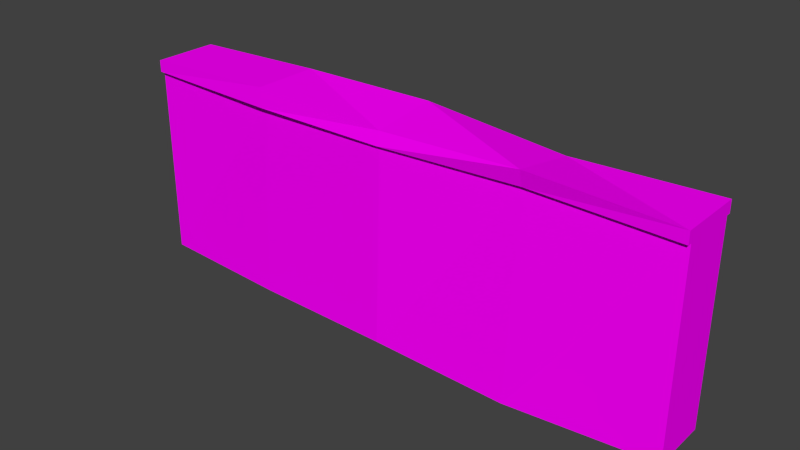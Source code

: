 # Source: mur1.blend  (saved by Blender 2.76.0; exported with 4.5.12 LTS)
import bpy
from mathutils import Matrix  # noqa: F401  (used for matrix-valued properties, if any)

bpy.ops.wm.read_factory_settings(use_empty=True)
scene = bpy.context.scene
scene.name = 'Scene'

# ---- collections
col_collection_10 = bpy.data.collections.new('Collection 10'); scene.collection.children.link(col_collection_10)

# ---- images (referenced by path relative to the original .blend; pixels are not part of the script)
import os
ASSET_DIR = os.environ.get("B2B_ASSET_DIR", "")  # directory of the original .blend (textures are referenced by path, not embedded)
HERE = os.path.dirname(os.path.abspath(__file__))  # packed textures are extracted next to this script under _unpacked/

def load_image(name, relpath, width, height, colorspace="sRGB"):
    """Load a texture the original file referenced (path relative to the .blend, or extracted next to this script)."""
    p = next((c for c in (os.path.join(HERE, relpath), os.path.join(ASSET_DIR, relpath)) if relpath and os.path.exists(c)), "")
    if p:
        img = bpy.data.images.load(p, check_existing=True)
        img.name = name
    else:  # same state as the original file: an image datablock whose file is absent (Cycles renders it pink)
        img = bpy.data.images.new(name, width, height)
        img.source = "FILE"
        img.filepath = "//" + (relpath or name)
    img.colorspace_settings.name = colorspace
    return img
img_texturescom_brickoldrounded0028_1_seamless_s_jpg = load_image('TexturesCom_BrickOldRounded0028_1_seamless_S.jpg', 'TexturesCom_BrickOldRounded0028_1_seamless_S.jpg', 1024, 1024, 'sRGB')
img_texturescom_brickoldrounded0134_1_seamless_s_jpg = load_image('TexturesCom_BrickOldRounded0134_1_seamless_S.jpg', 'TexturesCom_BrickOldRounded0134_1_seamless_S.jpg', 1024, 1024, 'sRGB')

# ---- materials (node trees are filled in below, after node groups)
mat_material_002 = bpy.data.materials.new('Material.002')
mat_material_002.alpha_threshold = 0.0
mat_material_002.use_transparent_shadow = False
mat_material_002.roughness = 0.5
mat_material_003 = bpy.data.materials.new('Material.003')
mat_material_003.alpha_threshold = 0.0
mat_material_003.use_transparent_shadow = False
mat_material_003.roughness = 0.5

# ---- material node trees
mat_material_002.use_nodes = True; mat_material_002.node_tree.nodes.clear()
_N = mat_material_002.node_tree.nodes; _L = mat_material_002.node_tree.links
n0 = _N.new('ShaderNodeOutputMaterial'); n0.name = 'Material Output'; n0.location = (300, 300)
n1 = _N.new('ShaderNodeBsdfDiffuse'); n1.name = 'Diffuse BSDF'; n1.location = (10, 300)
n2 = _N.new('ShaderNodeTexImage'); n2.name = 'Image Texture'; n2.location = (-180, 300)
n2.width = 140
n2.image = img_texturescom_brickoldrounded0028_1_seamless_s_jpg
_L.new(n1.outputs[0], n0.inputs[0])
_L.new(n2.outputs[0], n1.inputs[0])
n0.is_active_output = True
mat_material_003.use_nodes = True; mat_material_003.node_tree.nodes.clear()
_N = mat_material_003.node_tree.nodes; _L = mat_material_003.node_tree.links
n0 = _N.new('ShaderNodeOutputMaterial'); n0.name = 'Material Output'; n0.location = (300, 300)
n1 = _N.new('ShaderNodeBsdfDiffuse'); n1.name = 'Diffuse BSDF'; n1.location = (10, 300)
n2 = _N.new('ShaderNodeTexImage'); n2.name = 'Image Texture'; n2.location = (-180, 300)
n2.width = 140
n2.image = img_texturescom_brickoldrounded0134_1_seamless_s_jpg
_L.new(n1.outputs[0], n0.inputs[0])
_L.new(n2.outputs[0], n1.inputs[0])
n0.is_active_output = True

# ---- world
world_world = bpy.data.worlds.new('World'); scene.world = world_world
world_world.color = (0.05088, 0.05088, 0.05088)
world_world.use_sun_shadow = False
world_world.sun_shadow_jitter_overblur = 0.0
world_world.cycles.sampling_method = 'MANUAL'
world_world.cycles.sample_map_resolution = 256

# ---- meshes
me_cube_015 = bpy.data.meshes.new('Cube.015')
me_cube_015.from_pydata([(-1.0, -1.0, 1.0), (-1.0, -0.34, 1.0), (1.0, -1.0, 1.0), (1.0, -0.34, 1.0), (0.0, -0.34, 1.0), (0.0, -1.042, 1.0), (-1.0, -1.005, -0.08405), (-1.0, -0.34, -0.08405), (1.0, -0.34, -0.08405), (1.0, -1.005, -0.08405), (0.0, -1.122, -0.08405), (0.0, -0.34, -0.08405), (-0.5, -0.9792, 1.0), (-0.5, -0.34, 1.0), (-0.5, -0.34, -0.08405), (-0.5, -1.092, -0.08405), (0.5, -0.34, 1.0), (0.5, -0.9627, 1.0), (0.5, -1.176, -0.08405), (0.5, -0.34, -0.08405), (-1.0, -1.049, 1.0), (-1.0, -0.2906, 1.0), (0.5, -0.2906, 1.0), (1.0, -0.2906, 1.0), (1.0, -1.049, 1.0), (-0.5, -1.066, 0.9857), (-0.5, -0.2906, 1.0), (0.0, -0.2906, 1.0), (0.5, -1.012, 1.007), (0.0, -1.091, 0.9929), (-1.0, -1.049, 1.066), (-1.0, -0.2906, 1.066), (0.5019, -0.2953, 1.038), (1.0, -0.2906, 1.066), (1.0, -1.049, 1.066), (-0.5, -1.049, 1.096), (-0.5, -0.2906, 1.096), (0.0, -0.2906, 1.108), (0.4981, -1.045, 1.095), (0.0, -1.049, 1.066)], [], [(13, 1, 21, 26), (0, 12, 25, 20), (14, 11, 19, 8, 9, 18, 10, 15, 6, 7), (13, 4, 11, 14), (17, 5, 10, 18), (12, 0, 6, 15), (3, 2, 9, 8), (16, 3, 8, 19), (0, 1, 7, 6), (5, 12, 15, 10), (1, 13, 14, 7), (16, 4, 27, 22), (4, 16, 19, 11), (2, 17, 18, 9), (17, 2, 24, 28), (20, 25, 35, 30), (24, 23, 33, 34), (29, 28, 38, 39), (26, 21, 31, 36), (2, 3, 23, 24), (5, 17, 28, 29), (3, 16, 22, 23), (1, 0, 20, 21), (4, 13, 26, 27), (12, 5, 29, 25), (35, 36, 31, 30), (38, 32, 37, 39), (39, 37, 36, 35), (34, 33, 32, 38), (22, 27, 37, 32), (21, 20, 30, 31), (25, 29, 39, 35), (27, 26, 36, 37), (28, 24, 34, 38), (23, 22, 32, 33)])
me_cube_015.polygons.foreach_set('material_index', [1, 1, 0, 0, 0, 0, 0, 0, 0, 0, 0, 1, 0, 0, 1, 1, 1, 1, 1, 1, 1, 1, 1, 1, 1, 1, 1, 1, 1, 1, 1, 1, 1, 1, 1])
_uv = me_cube_015.uv_layers.new(name='UVMap')
_uv.uv.foreach_set('vector', [0.3504, 0.5193, 0.1889, 0.5193, 0.1889, 0.5241, 0.3504, 0.5241, 0.1889, 0.4542, 0.3504, 0.4562, 0.3504, 0.4477, 0.1889, 0.4493, 0.4171, 0.2962, 0.5834, 0.2962, 0.7497, 0.2962, 0.9161, 0.2962, 0.9161, 0.2962, 0.7497, 0.2962, 0.5834, 0.2962, 0.4171, 0.2962, 0.2507, 0.2962, 0.2507, 0.2962, 0.4171, 0.5242, 0.5834, 0.5242, 0.5834, 0.2962, 0.4171, 0.2962, 0.7497, 0.5242, 0.5834, 0.5242, 0.5834, 0.2962, 0.7497, 0.2962, 0.4171, 0.5242, 0.2507, 0.5242, 0.2507, 0.2962, 0.4171, 0.2962, 0.9161, 0.5242, 0.9161, 0.5242, 0.9161, 0.2962, 0.9161, 0.2962, 0.7497, 0.5242, 0.9161, 0.5242, 0.9161, 0.2962, 0.7497, 0.2962, 0.2507, 0.5242, 0.2507, 0.5242, 0.2507, 0.2962, 0.2507, 0.2962, 0.5834, 0.5242, 0.4171, 0.5242, 0.4171, 0.2962, 0.5834, 0.2962, 0.2507, 0.5242, 0.4171, 0.5242, 0.4171, 0.2962, 0.2507, 0.2962, 0.6735, 0.5193, 0.512, 0.5193, 0.512, 0.5241, 0.6735, 0.5241, 0.5834, 0.5242, 0.7497, 0.5242, 0.7497, 0.2962, 0.5834, 0.2962, 0.9161, 0.5242, 0.7497, 0.5242, 0.7497, 0.2962, 0.9161, 0.2962, 0.6735, 0.4579, 0.8351, 0.4542, 0.8351, 0.4493, 0.6735, 0.453, 0.1614, 0.4697, 0.3402, 0.4665, 0.3402, 0.4915, 0.1614, 0.4847, 0.0, 0.0, 0.0, 0.0, 0.0, 0.0, 0.0, 0.0, 0.519, 0.4681, 0.6978, 0.4714, 0.6971, 0.4911, 0.519, 0.4847, 0.3402, 0.4697, 0.1614, 0.4697, 0.1614, 0.4847, 0.3402, 0.4915, 0.0, 0.0, 0.0, 0.0, 0.0, 0.0, 0.0, 0.0, 0.512, 0.4501, 0.6735, 0.4579, 0.6735, 0.453, 0.512, 0.4452, 0.8351, 0.5193, 0.6735, 0.5193, 0.6735, 0.5241, 0.8351, 0.5241, 0.0, 0.0, 0.0, 0.0, 0.0, 0.0, 0.0, 0.0, 0.512, 0.5193, 0.3504, 0.5193, 0.3504, 0.5241, 0.512, 0.5241, 0.3504, 0.4562, 0.512, 0.4501, 0.512, 0.4452, 0.3504, 0.4477, 0.347, 0.4421, 0.347, 0.5194, 0.1801, 0.5194, 0.1801, 0.4421, 0.6802, 0.4425, 0.6815, 0.5189, 0.5139, 0.5194, 0.5139, 0.4421, 0.5139, 0.4421, 0.5139, 0.5194, 0.347, 0.5194, 0.347, 0.4421, 0.8478, 0.4421, 0.8478, 0.5194, 0.6815, 0.5189, 0.6802, 0.4425, 0.6978, 0.4697, 0.519, 0.4697, 0.519, 0.4941, 0.6984, 0.4782, 0.0, 0.0, 0.0, 0.0, 0.0, 0.0, 0.0, 0.0, 0.3402, 0.4665, 0.519, 0.4681, 0.519, 0.4847, 0.3402, 0.4915, 0.519, 0.4697, 0.3402, 0.4697, 0.3402, 0.4915, 0.519, 0.4941, 0.6978, 0.4714, 0.8766, 0.4697, 0.8766, 0.4847, 0.6971, 0.4911, 0.8766, 0.4697, 0.6978, 0.4697, 0.6984, 0.4782, 0.8766, 0.4847])
me_cube_015.materials.append(mat_material_002)
me_cube_015.materials.append(mat_material_003)
me_cube_015.use_remesh_preserve_volume = False
me_cube_015.use_remesh_preserve_attributes = False
me_cube_015.use_mirror_vertex_groups = False
me_cube_015.update()

# ---- objects
ob_cube_008 = bpy.data.objects.new('Cube.008', me_cube_015)

# ---- transforms, parenting, visibility, modifiers, constraints
ob_cube_008.location = (0.2674, 0.5485, 0.1405)
ob_cube_008.scale = (2.762, 0.8428, 1.746)
ob_cube_008.lineart.crease_threshold = 0.0

# ---- collection membership
col_collection_10.objects.link(ob_cube_008)

# ---- scene / render settings (as saved in the file)
scene.frame_start = 1; scene.frame_end = 250; scene.frame_set(1)
scene.render.engine = 'BLENDER_EEVEE_NEXT'
scene.render.resolution_percentage = 50
scene.render.dither_intensity = 0.0
scene.cycles.use_denoising = False
scene.cycles.samples = 10
scene.cycles.sampling_pattern = 'TABULATED_SOBOL'
scene.cycles.light_sampling_threshold = 0.0
scene.cycles.use_adaptive_sampling = False
scene.cycles.use_light_tree = False
scene.cycles.blur_glossy = 0.0
scene.cycles.pixel_filter_type = 'GAUSSIAN'
scene.cycles.sample_clamp_indirect = 0.0
scene.view_settings.view_transform = 'Standard'
bpy.context.view_layer.update()

# ---- added for rendering (the .blend has no active camera and no usable light): camera, sun
cam_auto = bpy.data.cameras.new('AutoCamera')
cam_auto.lens = 50.0
cam_auto.sensor_width = 36.0
cam_auto.clip_end = 1000.0
ob_auto_camera = bpy.data.objects.new('AutoCamera', cam_auto)
scene.collection.objects.link(ob_auto_camera)
ob_auto_camera.location = (5.77197, -6.67517, 5.4381)
ob_auto_camera.rotation_euler = (1.09748, -7.21219e-08, 0.694738)
scene.camera = ob_auto_camera
light_auto_sun = bpy.data.lights.new('AutoSun', 'SUN')
light_auto_sun.energy = 3.0
light_auto_sun.angle = 0.0523599
ob_auto_sun = bpy.data.objects.new('AutoSun', light_auto_sun)
scene.collection.objects.link(ob_auto_sun)
ob_auto_sun.rotation_euler = (0.872665, 0.174533, 0.523599)
bpy.context.view_layer.update()
